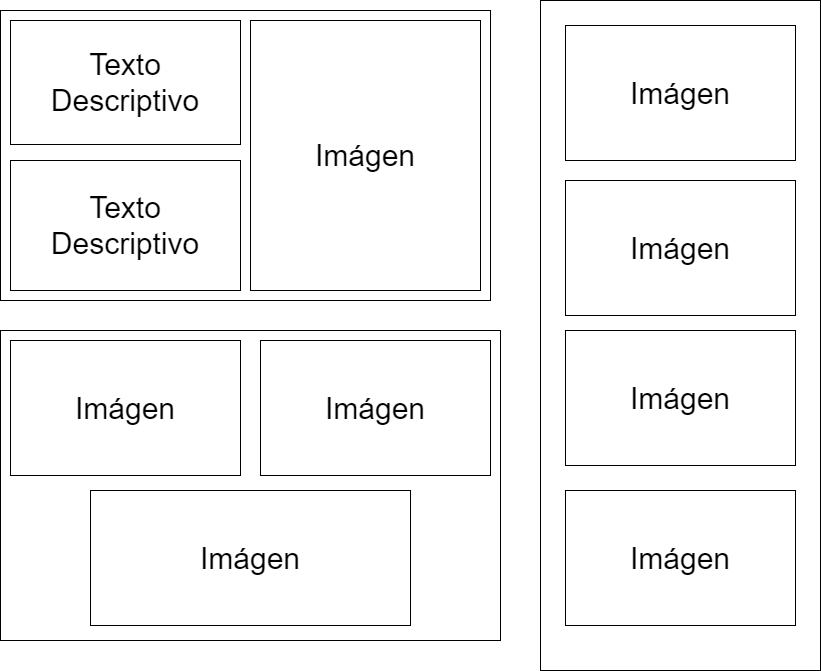

The diagram above was exported from draw.io. Its source (the exported page's mxGraphModel, read from the mxfile embedded in the PNG):
<mxGraphModel dx="576" dy="736" grid="1" gridSize="10" guides="1" tooltips="1" connect="1" arrows="1" fold="1" page="1" pageScale="1" pageWidth="827" pageHeight="1169" math="0" shadow="0">
  <root>
    <mxCell id="0" />
    <mxCell id="1" parent="0" />
    <mxCell id="2" value="" style="rounded=0;whiteSpace=wrap;html=1;" parent="1" vertex="1">
      <mxGeometry x="20" y="200" width="490" height="290" as="geometry" />
    </mxCell>
    <mxCell id="3" value="&lt;font style=&quot;font-size: 30px;&quot;&gt;Texto Descriptivo&lt;/font&gt;" style="rounded=0;whiteSpace=wrap;html=1;" parent="1" vertex="1">
      <mxGeometry x="30" y="210" width="230" height="124" as="geometry" />
    </mxCell>
    <mxCell id="4" value="&lt;span style=&quot;font-size: 30px;&quot;&gt;Imágen&lt;/span&gt;" style="rounded=0;whiteSpace=wrap;html=1;" parent="1" vertex="1">
      <mxGeometry x="270" y="210" width="230" height="270" as="geometry" />
    </mxCell>
    <mxCell id="5" value="&lt;font style=&quot;font-size: 30px;&quot;&gt;Texto Descriptivo&lt;/font&gt;" style="rounded=0;whiteSpace=wrap;html=1;" parent="1" vertex="1">
      <mxGeometry x="30" y="350" width="230" height="130" as="geometry" />
    </mxCell>
    <mxCell id="6" value="" style="rounded=0;whiteSpace=wrap;html=1;fontSize=30;" parent="1" vertex="1">
      <mxGeometry x="20" y="520" width="500" height="310" as="geometry" />
    </mxCell>
    <mxCell id="7" value="&lt;span style=&quot;font-size: 30px;&quot;&gt;Imágen&lt;/span&gt;" style="rounded=0;whiteSpace=wrap;html=1;" parent="1" vertex="1">
      <mxGeometry x="30" y="530" width="230" height="135" as="geometry" />
    </mxCell>
    <mxCell id="8" value="&lt;span style=&quot;font-size: 30px;&quot;&gt;Imágen&lt;/span&gt;" style="rounded=0;whiteSpace=wrap;html=1;" parent="1" vertex="1">
      <mxGeometry x="280" y="530" width="230" height="135" as="geometry" />
    </mxCell>
    <mxCell id="9" value="&lt;span style=&quot;font-size: 30px;&quot;&gt;Imágen&lt;/span&gt;" style="rounded=0;whiteSpace=wrap;html=1;" parent="1" vertex="1">
      <mxGeometry x="110" y="680" width="320" height="135" as="geometry" />
    </mxCell>
    <mxCell id="11" value="" style="rounded=0;whiteSpace=wrap;html=1;fontSize=30;" parent="1" vertex="1">
      <mxGeometry x="560" y="190" width="280" height="670" as="geometry" />
    </mxCell>
    <mxCell id="12" value="&lt;span style=&quot;font-size: 30px;&quot;&gt;Imágen&lt;/span&gt;" style="rounded=0;whiteSpace=wrap;html=1;" parent="1" vertex="1">
      <mxGeometry x="585" y="215" width="230" height="135" as="geometry" />
    </mxCell>
    <mxCell id="13" value="&lt;span style=&quot;font-size: 30px;&quot;&gt;Imágen&lt;/span&gt;" style="rounded=0;whiteSpace=wrap;html=1;" parent="1" vertex="1">
      <mxGeometry x="585" y="370" width="230" height="135" as="geometry" />
    </mxCell>
    <mxCell id="14" value="&lt;span style=&quot;font-size: 30px;&quot;&gt;Imágen&lt;/span&gt;" style="rounded=0;whiteSpace=wrap;html=1;" parent="1" vertex="1">
      <mxGeometry x="585" y="520" width="230" height="135" as="geometry" />
    </mxCell>
    <mxCell id="15" value="&lt;span style=&quot;font-size: 30px;&quot;&gt;Imágen&lt;/span&gt;" style="rounded=0;whiteSpace=wrap;html=1;" parent="1" vertex="1">
      <mxGeometry x="585" y="680" width="230" height="135" as="geometry" />
    </mxCell>
  </root>
</mxGraphModel>